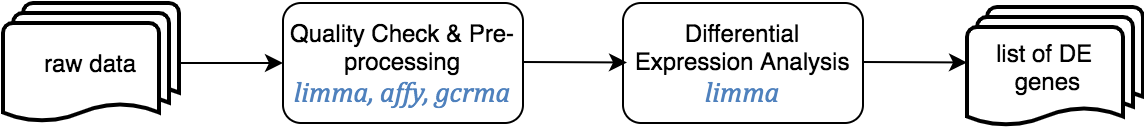

The diagram above was exported from draw.io. Its source (the exported page's mxGraphModel, read from the mxfile embedded in the PNG):
<mxGraphModel dx="704" dy="737" grid="1" gridSize="10" guides="1" tooltips="1" connect="1" arrows="1" fold="1" page="1" pageScale="1" pageWidth="827" pageHeight="1169" math="0" shadow="0">
  <root>
    <mxCell id="WIyWlLk6GJQsqaUBKTNV-0" />
    <mxCell id="WIyWlLk6GJQsqaUBKTNV-1" parent="WIyWlLk6GJQsqaUBKTNV-0" />
    <mxCell id="7staDhovf99hvq9gaEVw-0" value="raw data" style="strokeWidth=2;html=1;shape=mxgraph.flowchart.multi-document;whiteSpace=wrap;" parent="WIyWlLk6GJQsqaUBKTNV-1" vertex="1">
      <mxGeometry x="60" y="60" width="88" height="60" as="geometry" />
    </mxCell>
    <mxCell id="7staDhovf99hvq9gaEVw-1" value="Quality Check &amp;amp; Pre-processing&lt;br&gt;&lt;font color=&quot;#4f81bd&quot; face=&quot;cambria&quot;&gt;&lt;span style=&quot;font-size: 14px&quot;&gt;&lt;i&gt;limma, affy, gcrma&lt;/i&gt;&lt;/span&gt;&lt;/font&gt;" style="rounded=1;whiteSpace=wrap;html=1;" parent="WIyWlLk6GJQsqaUBKTNV-1" vertex="1">
      <mxGeometry x="200" y="60" width="120" height="60" as="geometry" />
    </mxCell>
    <mxCell id="7staDhovf99hvq9gaEVw-4" value="Differential Expression Analysis&lt;br&gt;&lt;font color=&quot;#4f81bd&quot; face=&quot;cambria&quot;&gt;&lt;span style=&quot;font-size: 14px&quot;&gt;&lt;i&gt;limma&lt;/i&gt;&lt;/span&gt;&lt;/font&gt;" style="rounded=1;whiteSpace=wrap;html=1;" parent="WIyWlLk6GJQsqaUBKTNV-1" vertex="1">
      <mxGeometry x="370" y="60" width="120" height="60" as="geometry" />
    </mxCell>
    <mxCell id="7staDhovf99hvq9gaEVw-5" value="list of DE&amp;nbsp; &amp;nbsp;&lt;br&gt;genes&amp;nbsp;&amp;nbsp;" style="strokeWidth=2;html=1;shape=mxgraph.flowchart.multi-document;whiteSpace=wrap;" parent="WIyWlLk6GJQsqaUBKTNV-1" vertex="1">
      <mxGeometry x="542" y="62" width="88" height="60" as="geometry" />
    </mxCell>
    <mxCell id="7staDhovf99hvq9gaEVw-6" value="" style="endArrow=classic;html=1;entryX=0;entryY=0.5;entryDx=0;entryDy=0;" parent="WIyWlLk6GJQsqaUBKTNV-1" target="7staDhovf99hvq9gaEVw-1" edge="1">
      <mxGeometry width="50" height="50" relative="1" as="geometry">
        <mxPoint x="148" y="90" as="sourcePoint" />
        <mxPoint x="198" y="40" as="targetPoint" />
      </mxGeometry>
    </mxCell>
    <mxCell id="7staDhovf99hvq9gaEVw-7" value="" style="endArrow=classic;html=1;" parent="WIyWlLk6GJQsqaUBKTNV-1" edge="1">
      <mxGeometry width="50" height="50" relative="1" as="geometry">
        <mxPoint x="320" y="89.5" as="sourcePoint" />
        <mxPoint x="372" y="89.73214285714289" as="targetPoint" />
      </mxGeometry>
    </mxCell>
    <mxCell id="NEGqGvG4qT4jKNn2RI__-0" value="" style="endArrow=classic;html=1;" edge="1" parent="WIyWlLk6GJQsqaUBKTNV-1">
      <mxGeometry width="50" height="50" relative="1" as="geometry">
        <mxPoint x="490" y="89.5" as="sourcePoint" />
        <mxPoint x="542" y="89.73214285714289" as="targetPoint" />
      </mxGeometry>
    </mxCell>
  </root>
</mxGraphModel>